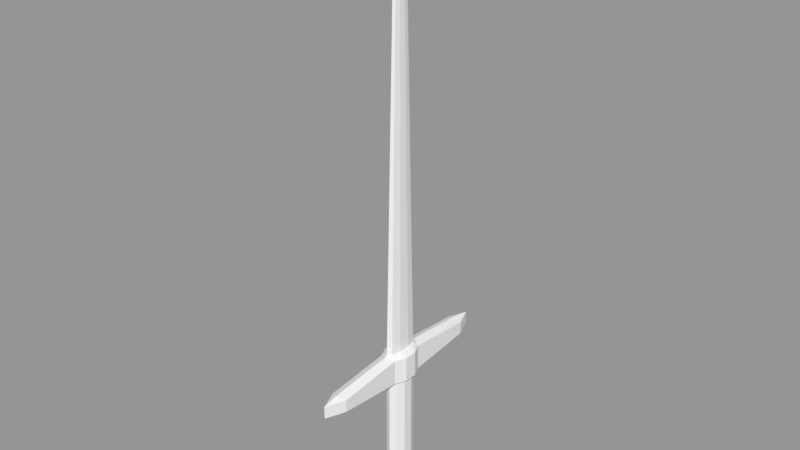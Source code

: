 # Source: Sword.blend  (saved by Blender 2.79.0; exported with 4.5.12 LTS)
import bpy
from mathutils import Matrix  # noqa: F401  (used for matrix-valued properties, if any)

bpy.ops.wm.read_factory_settings(use_empty=True)
scene = bpy.context.scene
scene.name = 'Scene'

# ---- collections
col_collection_1 = bpy.data.collections.new('Collection 1'); scene.collection.children.link(col_collection_1)

# ---- meshes
me_cylinder = bpy.data.meshes.new('Cylinder')
me_cylinder.from_pydata([(0.3314, 0.4562, -2.541), (1.921e-07, 0.5638, -2.541), (0.5362, 0.1742, -2.541), (0.5362, -0.1742, -2.541), (0.3314, -0.4562, -2.541), (1.428e-07, -0.5638, -2.541), (-0.3314, -0.4562, -2.541), (-0.5362, -0.1742, -2.541), (-0.5362, 0.1742, -2.541), (-0.3314, 0.4562, -2.541), (0.4433, 0.6101, 1.239), (1.855e-07, 0.7541, 1.179), (0.7172, 0.233, 1.239), (0.7172, -0.233, 1.239), (0.4433, -0.6101, 1.239), (1.196e-07, -0.7541, 1.179), (-0.4433, -0.6101, 1.239), (-0.7172, -0.233, 1.239), (-0.7172, 0.233, 1.239), (-0.4433, 0.6101, 1.239), (0.4433, -0.6101, 1.239), (-0.4433, -0.6101, 1.239), (0.1799, 0.5545, 2.305), (4.793e-07, 0.6854, 2.305), (0.291, 0.2118, 2.305), (0.291, -0.2118, 2.305), (0.1799, -0.5545, 2.305), (4.653e-07, -0.6854, 2.305), (-0.1799, -0.5545, 2.305), (-0.291, -0.2118, 2.305), (-0.291, 0.2118, 2.305), (-0.1799, 0.5545, 2.305), (0.4433, 3.031, 1.471), (1.855e-07, 3.747, 1.471), (1.196e-07, -3.747, 1.471), (0.4433, -3.031, 1.471), (-0.4433, -3.031, 1.471), (-0.4433, 3.031, 1.471), (0.4433, 3.031, 1.923), (4.887e-07, 3.747, 1.923), (4.228e-07, -3.747, 1.923), (0.4433, -3.031, 1.923), (-0.4433, -3.031, 1.923), (-0.4433, 3.031, 1.923), (0.7172, 0.233, 2.156), (0.4433, 0.6101, 2.156), (4.887e-07, 0.7541, 2.267), (0.7172, -0.233, 2.156), (0.4433, -0.6101, 2.156), (4.228e-07, -0.7541, 2.267), (-0.4433, -0.6101, 2.156), (-0.7172, -0.233, 2.156), (-0.7172, 0.233, 2.156), (-0.4433, 0.6101, 2.156), (0.1351, 0.09834, 15.24), (0.08351, 0.2575, 15.24), (-2.575e-06, 0.3182, 15.24), (0.1351, -0.09834, 15.24), (0.08351, -0.2575, 15.24), (-2.582e-06, -0.3182, 15.24), (-0.08351, -0.2575, 15.24), (-0.1351, -0.09834, 15.24), (-0.1351, 0.09834, 15.24), (-0.08351, 0.2575, 15.24), (0.02634, 0.01917, 17.17), (0.01628, 0.05019, 17.17), (-2.572e-06, 0.06204, 17.17), (0.02634, -0.01917, 17.17), (0.01628, -0.05019, 17.17), (-2.573e-06, -0.06204, 17.17), (-0.01628, -0.05019, 17.17), (-0.02634, -0.01917, 17.17), (-0.02634, 0.01917, 17.17), (-0.01628, 0.05019, 17.17), (-0.3314, 0.4562, 1.239), (-0.5362, 0.1742, 1.239), (-0.5362, -0.1742, 1.239), (-0.3314, -0.4562, 1.239), (1.428e-07, -0.5638, 1.146), (0.3314, -0.4562, 1.239), (0.5362, -0.1742, 1.239), (0.5362, 0.1742, 1.239), (1.921e-07, 0.5638, 1.146), (0.3314, 0.4562, 1.239), (0.2102, 0.2893, -3.316), (1.982e-07, 0.3575, -3.316), (0.34, 0.1105, -3.316), (0.34, -0.1105, -3.316), (0.2102, -0.2893, -3.316), (1.669e-07, -0.3575, -3.316), (-0.2102, -0.2893, -3.316), (-0.34, -0.1105, -3.316), (-0.34, 0.1105, -3.316), (-0.2102, 0.2893, -3.316), (4.887e-07, 3.206, 2.04), (4.228e-07, -3.206, 2.04), (1.196e-07, -3.206, 1.355), (1.855e-07, 3.206, 1.355)], [(21, 16), (14, 20)], [(0, 2, 86, 84), (74, 82, 1, 9), (50, 16, 36, 42), (77, 76, 7, 6), (80, 79, 4, 3), (82, 83, 0, 1), (76, 75, 8, 7), (79, 78, 5, 4), (83, 81, 2, 0), (75, 74, 9, 8), (78, 77, 6, 5), (81, 80, 3, 2), (22, 23, 56, 55), (18, 17, 51, 52), (11, 97, 32, 10), (12, 10, 45, 44), (19, 18, 52, 53), (45, 10, 32, 38), (13, 12, 44, 47), (41, 95, 40), (17, 16, 50, 51), (14, 13, 47, 48), (32, 33, 39, 38), (34, 35, 41, 40), (36, 34, 40, 42), (33, 37, 43, 39), (15, 14, 35, 96), (46, 45, 38, 39, 94), (40, 95, 42), (53, 46, 94, 39, 43), (11, 19, 37, 97), (19, 53, 43, 37), (14, 48, 41, 35), (22, 24, 44, 45), (23, 22, 45, 46), (24, 25, 47, 44), (25, 26, 48, 47), (26, 27, 49, 48), (27, 28, 50, 49), (28, 29, 51, 50), (29, 30, 52, 51), (30, 31, 53, 52), (31, 23, 46, 53), (63, 62, 72, 73), (31, 30, 62, 63), (28, 27, 59, 60), (25, 24, 54, 57), (23, 31, 63, 56), (29, 28, 60, 61), (26, 25, 57, 58), (24, 22, 55, 54), (30, 29, 61, 62), (27, 26, 58, 59), (65, 66, 73, 72, 71, 70, 69, 68, 67, 64), (60, 59, 69, 70), (57, 54, 64, 67), (56, 63, 73, 66), (61, 60, 70, 71), (58, 57, 67, 68), (54, 55, 65, 64), (62, 61, 71, 72), (59, 58, 68, 69), (55, 56, 66, 65), (18, 19, 74, 75), (10, 12, 81, 83), (14, 15, 78, 79), (17, 18, 75, 76), (11, 10, 83, 82), (13, 14, 79, 80), (16, 17, 76, 77), (19, 11, 82, 74), (12, 13, 80, 81), (15, 16, 77, 78), (8, 9, 93, 92), (5, 6, 90, 89), (2, 3, 87, 86), (9, 1, 85, 93), (6, 7, 91, 90), (3, 4, 88, 87), (1, 0, 84, 85), (7, 8, 92, 91), (4, 5, 89, 88), (41, 48, 49, 95), (50, 42, 95, 49), (34, 36, 96), (96, 35, 34), (15, 96, 36, 16), (97, 33, 32), (97, 37, 33), (84, 86, 87, 88, 89, 90, 91, 92, 93, 85)])
me_cylinder.use_remesh_preserve_volume = False
me_cylinder.use_remesh_preserve_attributes = False
me_cylinder.use_mirror_vertex_groups = False
me_cylinder.update()

# ---- objects
ob_cylinder = bpy.data.objects.new('Cylinder', me_cylinder)

# ---- transforms, parenting, visibility, modifiers, constraints
ob_cylinder.location = (0.0, 0.0, 0.0)
ob_cylinder.scale = (0.1592, 0.2423, 0.2423)
ob_cylinder.lineart.crease_threshold = 0.0

# ---- collection membership
col_collection_1.objects.link(ob_cylinder)

# ---- scene / render settings (as saved in the file)
scene.frame_start = 1; scene.frame_end = 250; scene.frame_set(67)
scene.render.engine = 'BLENDER_EEVEE_NEXT'
scene.render.resolution_percentage = 50
scene.render.dither_intensity = 0.0
scene.cycles.use_denoising = False
scene.cycles.samples = 128
scene.cycles.sampling_pattern = 'TABULATED_SOBOL'
scene.cycles.use_adaptive_sampling = False
scene.cycles.use_light_tree = False
scene.cycles.blur_glossy = 0.0
scene.cycles.sample_clamp_indirect = 0.0
scene.view_settings.view_transform = 'Standard'
bpy.context.view_layer.update()

# ---- added for rendering (the .blend has no active camera and no usable light): camera, sun + grey world if the file has none
cam_auto = bpy.data.cameras.new('AutoCamera')
cam_auto.lens = 50.0
cam_auto.sensor_width = 36.0
cam_auto.clip_end = 1000.0
ob_auto_camera = bpy.data.objects.new('AutoCamera', cam_auto)
scene.collection.objects.link(ob_auto_camera)
ob_auto_camera.location = (4.8939, -5.87268, 5.59329)
ob_auto_camera.rotation_euler = (1.09748, -7.21219e-08, 0.694738)
scene.camera = ob_auto_camera
light_auto_sun = bpy.data.lights.new('AutoSun', 'SUN')
light_auto_sun.energy = 3.0
light_auto_sun.angle = 0.0523599
ob_auto_sun = bpy.data.objects.new('AutoSun', light_auto_sun)
scene.collection.objects.link(ob_auto_sun)
ob_auto_sun.rotation_euler = (0.872665, 0.174533, 0.523599)
if scene.world is None:
    world_auto = bpy.data.worlds.new('AutoWorld')
    world_auto.color = (0.3, 0.3, 0.3)
    scene.world = world_auto
bpy.context.view_layer.update()
